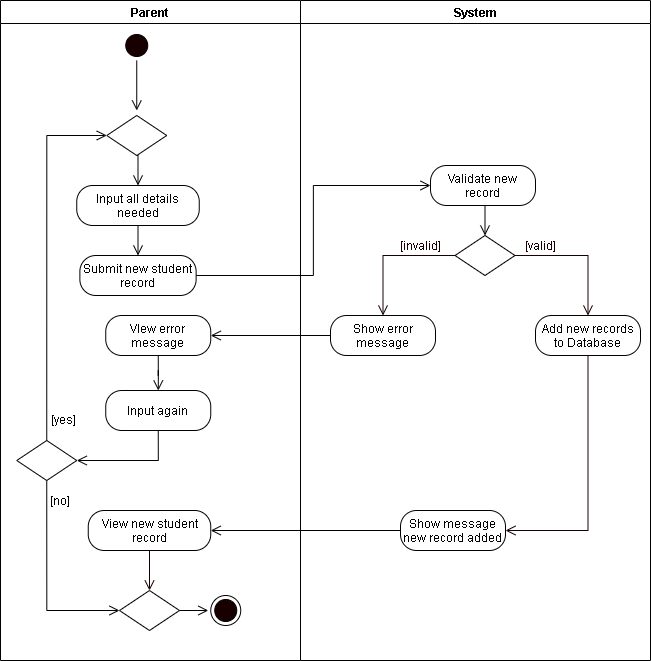

The diagram above was exported from draw.io. Its source (the exported page's mxGraphModel, read from the mxfile embedded in the PNG):
<mxGraphModel dx="926" dy="626" grid="1" gridSize="10" guides="1" tooltips="1" connect="1" arrows="1" fold="1" page="1" pageScale="1" pageWidth="850" pageHeight="1100" math="0" shadow="0">
  <root>
    <mxCell id="0" />
    <mxCell id="1" parent="0" />
    <mxCell id="USVBhKkSUctFPurJ5AGa-1" value="Parent" style="swimlane;startSize=23;" parent="1" vertex="1">
      <mxGeometry x="40" y="10" width="300" height="660" as="geometry" />
    </mxCell>
    <mxCell id="USVBhKkSUctFPurJ5AGa-2" style="edgeStyle=orthogonalEdgeStyle;rounded=0;orthogonalLoop=1;jettySize=auto;html=1;exitX=0.5;exitY=1;exitDx=0;exitDy=0;entryX=0.5;entryY=0;entryDx=0;entryDy=0;endArrow=open;endFill=0;endSize=8;" parent="USVBhKkSUctFPurJ5AGa-1" source="USVBhKkSUctFPurJ5AGa-3" edge="1">
      <mxGeometry relative="1" as="geometry">
        <mxPoint x="136.25" y="110" as="targetPoint" />
      </mxGeometry>
    </mxCell>
    <mxCell id="USVBhKkSUctFPurJ5AGa-3" value="" style="ellipse;html=1;shape=startState;fillColor=#190000;" parent="USVBhKkSUctFPurJ5AGa-1" vertex="1">
      <mxGeometry x="121.25" y="30" width="30" height="30" as="geometry" />
    </mxCell>
    <mxCell id="USVBhKkSUctFPurJ5AGa-6" style="edgeStyle=orthogonalEdgeStyle;rounded=0;orthogonalLoop=1;jettySize=auto;html=1;exitX=0.5;exitY=1;exitDx=0;exitDy=0;entryX=0.5;entryY=0;entryDx=0;entryDy=0;endArrow=open;endFill=0;endSize=8;" parent="USVBhKkSUctFPurJ5AGa-1" source="USVBhKkSUctFPurJ5AGa-7" target="USVBhKkSUctFPurJ5AGa-8" edge="1">
      <mxGeometry relative="1" as="geometry" />
    </mxCell>
    <mxCell id="USVBhKkSUctFPurJ5AGa-7" value="Input all details needed" style="rounded=1;whiteSpace=wrap;html=1;arcSize=40;" parent="USVBhKkSUctFPurJ5AGa-1" vertex="1">
      <mxGeometry x="76.25" y="185" width="122.5" height="40" as="geometry" />
    </mxCell>
    <mxCell id="USVBhKkSUctFPurJ5AGa-8" value="Submit new student record" style="rounded=1;whiteSpace=wrap;html=1;arcSize=40;" parent="USVBhKkSUctFPurJ5AGa-1" vertex="1">
      <mxGeometry x="79.37" y="255" width="116.25" height="40" as="geometry" />
    </mxCell>
    <mxCell id="USVBhKkSUctFPurJ5AGa-9" style="edgeStyle=orthogonalEdgeStyle;rounded=0;orthogonalLoop=1;jettySize=auto;html=1;exitX=0.5;exitY=1;exitDx=0;exitDy=0;entryX=0.5;entryY=0;entryDx=0;entryDy=0;endArrow=open;endFill=0;endSize=8;" parent="USVBhKkSUctFPurJ5AGa-1" source="USVBhKkSUctFPurJ5AGa-10" target="USVBhKkSUctFPurJ5AGa-7" edge="1">
      <mxGeometry relative="1" as="geometry" />
    </mxCell>
    <mxCell id="USVBhKkSUctFPurJ5AGa-10" value="" style="rhombus;whiteSpace=wrap;html=1;" parent="USVBhKkSUctFPurJ5AGa-1" vertex="1">
      <mxGeometry x="106.25" y="115" width="60" height="40" as="geometry" />
    </mxCell>
    <mxCell id="USVBhKkSUctFPurJ5AGa-11" value="View new student record" style="rounded=1;whiteSpace=wrap;html=1;arcSize=40;" parent="USVBhKkSUctFPurJ5AGa-1" vertex="1">
      <mxGeometry x="87.75" y="510" width="122.5" height="40" as="geometry" />
    </mxCell>
    <mxCell id="USVBhKkSUctFPurJ5AGa-12" value="" style="ellipse;html=1;shape=endState;fillColor=#190000;" parent="USVBhKkSUctFPurJ5AGa-1" vertex="1">
      <mxGeometry x="210.25" y="595" width="30" height="30" as="geometry" />
    </mxCell>
    <mxCell id="USVBhKkSUctFPurJ5AGa-13" style="edgeStyle=orthogonalEdgeStyle;rounded=0;orthogonalLoop=1;jettySize=auto;html=1;exitX=0.5;exitY=1;exitDx=0;exitDy=0;fontColor=#FFFFFF;endArrow=open;endFill=0;endSize=8;strokeColor=#190000;entryX=0.5;entryY=0;entryDx=0;entryDy=0;" parent="USVBhKkSUctFPurJ5AGa-1" source="USVBhKkSUctFPurJ5AGa-11" edge="1">
      <mxGeometry relative="1" as="geometry">
        <mxPoint x="149" y="590" as="targetPoint" />
      </mxGeometry>
    </mxCell>
    <mxCell id="0_f-h5t0nRtSJCa_nDmq-8" value="" style="rhombus;whiteSpace=wrap;html=1;" parent="USVBhKkSUctFPurJ5AGa-1" vertex="1">
      <mxGeometry x="119" y="590" width="60" height="40" as="geometry" />
    </mxCell>
    <mxCell id="5LLjA0oq_bsDmFhS5rp7-2" style="edgeStyle=orthogonalEdgeStyle;rounded=0;orthogonalLoop=1;jettySize=auto;html=1;exitX=0.5;exitY=1;exitDx=0;exitDy=0;endArrow=open;endFill=0;endSize=8;" edge="1" parent="USVBhKkSUctFPurJ5AGa-1" source="DTjIxbiBsBPVOZNKD1Pr-1" target="ibWg-Vmg2J4a6a-l6Jaj-2">
      <mxGeometry relative="1" as="geometry" />
    </mxCell>
    <mxCell id="DTjIxbiBsBPVOZNKD1Pr-1" value="VIew error message" style="rounded=1;whiteSpace=wrap;html=1;arcSize=40;" parent="USVBhKkSUctFPurJ5AGa-1" vertex="1">
      <mxGeometry x="105.25" y="315" width="105" height="40" as="geometry" />
    </mxCell>
    <mxCell id="5LLjA0oq_bsDmFhS5rp7-1" style="edgeStyle=orthogonalEdgeStyle;rounded=0;orthogonalLoop=1;jettySize=auto;html=1;exitX=0.5;exitY=1;exitDx=0;exitDy=0;entryX=0;entryY=0.5;entryDx=0;entryDy=0;endArrow=open;endFill=0;endSize=8;" edge="1" parent="USVBhKkSUctFPurJ5AGa-1" source="0_f-h5t0nRtSJCa_nDmq-1" target="0_f-h5t0nRtSJCa_nDmq-8">
      <mxGeometry relative="1" as="geometry" />
    </mxCell>
    <mxCell id="0_f-h5t0nRtSJCa_nDmq-1" value="" style="rhombus;whiteSpace=wrap;html=1;" parent="USVBhKkSUctFPurJ5AGa-1" vertex="1">
      <mxGeometry x="16.249999999999996" y="440" width="60" height="40" as="geometry" />
    </mxCell>
    <mxCell id="ibWg-Vmg2J4a6a-l6Jaj-8" value="[yes]" style="text;html=1;align=center;verticalAlign=middle;resizable=0;points=[];autosize=1;strokeColor=none;" parent="USVBhKkSUctFPurJ5AGa-1" vertex="1">
      <mxGeometry x="42.75" y="409" width="40" height="20" as="geometry" />
    </mxCell>
    <mxCell id="ibWg-Vmg2J4a6a-l6Jaj-9" value="[no]" style="text;html=1;align=center;verticalAlign=middle;resizable=0;points=[];autosize=1;strokeColor=none;" parent="USVBhKkSUctFPurJ5AGa-1" vertex="1">
      <mxGeometry x="39.37" y="490" width="40" height="20" as="geometry" />
    </mxCell>
    <mxCell id="ibWg-Vmg2J4a6a-l6Jaj-7" style="edgeStyle=orthogonalEdgeStyle;rounded=0;orthogonalLoop=1;jettySize=auto;html=1;exitX=0.5;exitY=0;exitDx=0;exitDy=0;entryX=0;entryY=0.5;entryDx=0;entryDy=0;endArrow=open;endFill=0;endSize=8;" parent="USVBhKkSUctFPurJ5AGa-1" source="0_f-h5t0nRtSJCa_nDmq-1" target="USVBhKkSUctFPurJ5AGa-10" edge="1">
      <mxGeometry relative="1" as="geometry" />
    </mxCell>
    <mxCell id="ibWg-Vmg2J4a6a-l6Jaj-2" value="Input again" style="rounded=1;whiteSpace=wrap;html=1;arcSize=40;" parent="USVBhKkSUctFPurJ5AGa-1" vertex="1">
      <mxGeometry x="105.25" y="390" width="105" height="40" as="geometry" />
    </mxCell>
    <mxCell id="ibWg-Vmg2J4a6a-l6Jaj-3" style="edgeStyle=orthogonalEdgeStyle;rounded=0;orthogonalLoop=1;jettySize=auto;html=1;exitX=0.5;exitY=1;exitDx=0;exitDy=0;endArrow=open;endFill=0;endSize=8;entryX=1;entryY=0.5;entryDx=0;entryDy=0;" parent="USVBhKkSUctFPurJ5AGa-1" source="ibWg-Vmg2J4a6a-l6Jaj-2" target="0_f-h5t0nRtSJCa_nDmq-1" edge="1">
      <mxGeometry relative="1" as="geometry">
        <mxPoint x="438" y="445" as="targetPoint" />
      </mxGeometry>
    </mxCell>
    <mxCell id="USVBhKkSUctFPurJ5AGa-14" value="System" style="swimlane;" parent="1" vertex="1">
      <mxGeometry x="340" y="10" width="350" height="660" as="geometry" />
    </mxCell>
    <mxCell id="USVBhKkSUctFPurJ5AGa-15" value="Validate new record" style="rounded=1;whiteSpace=wrap;html=1;arcSize=40;" parent="USVBhKkSUctFPurJ5AGa-14" vertex="1">
      <mxGeometry x="130" y="165" width="105" height="40" as="geometry" />
    </mxCell>
    <mxCell id="USVBhKkSUctFPurJ5AGa-16" value="" style="rhombus;whiteSpace=wrap;html=1;" parent="USVBhKkSUctFPurJ5AGa-14" vertex="1">
      <mxGeometry x="154.5" y="235" width="60" height="40" as="geometry" />
    </mxCell>
    <mxCell id="USVBhKkSUctFPurJ5AGa-17" style="edgeStyle=orthogonalEdgeStyle;rounded=0;orthogonalLoop=1;jettySize=auto;html=1;exitX=0.5;exitY=1;exitDx=0;exitDy=0;entryX=0.5;entryY=0;entryDx=0;entryDy=0;endArrow=open;endFill=0;endSize=8;" parent="USVBhKkSUctFPurJ5AGa-14" source="USVBhKkSUctFPurJ5AGa-15" target="USVBhKkSUctFPurJ5AGa-16" edge="1">
      <mxGeometry relative="1" as="geometry" />
    </mxCell>
    <mxCell id="USVBhKkSUctFPurJ5AGa-18" value="&lt;font color=&quot;#190000&quot;&gt;[valid]&lt;/font&gt;" style="text;html=1;align=center;verticalAlign=middle;resizable=0;points=[];autosize=1;strokeColor=none;fontColor=#FFFFFF;" parent="USVBhKkSUctFPurJ5AGa-14" vertex="1">
      <mxGeometry x="214.5" y="235" width="50" height="20" as="geometry" />
    </mxCell>
    <mxCell id="USVBhKkSUctFPurJ5AGa-19" value="&lt;font color=&quot;#190000&quot;&gt;[invalid]&lt;/font&gt;" style="text;html=1;align=center;verticalAlign=middle;resizable=0;points=[];autosize=1;strokeColor=none;fontColor=#FFFFFF;" parent="USVBhKkSUctFPurJ5AGa-14" vertex="1">
      <mxGeometry x="90" y="235" width="60" height="20" as="geometry" />
    </mxCell>
    <mxCell id="USVBhKkSUctFPurJ5AGa-20" value="Show error message" style="rounded=1;whiteSpace=wrap;html=1;arcSize=40;" parent="USVBhKkSUctFPurJ5AGa-14" vertex="1">
      <mxGeometry x="30" y="315" width="105" height="40" as="geometry" />
    </mxCell>
    <mxCell id="USVBhKkSUctFPurJ5AGa-21" style="edgeStyle=orthogonalEdgeStyle;rounded=0;orthogonalLoop=1;jettySize=auto;html=1;exitX=0.5;exitY=1;exitDx=0;exitDy=0;entryX=1;entryY=0.5;entryDx=0;entryDy=0;fontColor=#FFFFFF;endArrow=open;endFill=0;endSize=8;strokeColor=#190000;" parent="USVBhKkSUctFPurJ5AGa-14" source="USVBhKkSUctFPurJ5AGa-22" target="USVBhKkSUctFPurJ5AGa-25" edge="1">
      <mxGeometry relative="1" as="geometry" />
    </mxCell>
    <mxCell id="USVBhKkSUctFPurJ5AGa-22" value="Add new records to Database" style="rounded=1;whiteSpace=wrap;html=1;arcSize=40;" parent="USVBhKkSUctFPurJ5AGa-14" vertex="1">
      <mxGeometry x="235" y="315" width="105" height="40" as="geometry" />
    </mxCell>
    <mxCell id="USVBhKkSUctFPurJ5AGa-23" style="edgeStyle=orthogonalEdgeStyle;rounded=0;orthogonalLoop=1;jettySize=auto;html=1;exitX=0;exitY=0.5;exitDx=0;exitDy=0;fontColor=#FFFFFF;endArrow=open;endFill=0;endSize=8;strokeColor=#190000;entryX=0.5;entryY=0;entryDx=0;entryDy=0;" parent="USVBhKkSUctFPurJ5AGa-14" source="USVBhKkSUctFPurJ5AGa-16" target="USVBhKkSUctFPurJ5AGa-20" edge="1">
      <mxGeometry relative="1" as="geometry">
        <mxPoint x="80" y="295" as="targetPoint" />
      </mxGeometry>
    </mxCell>
    <mxCell id="USVBhKkSUctFPurJ5AGa-24" style="edgeStyle=orthogonalEdgeStyle;rounded=0;orthogonalLoop=1;jettySize=auto;html=1;exitX=1;exitY=0.5;exitDx=0;exitDy=0;fontColor=#FFFFFF;endArrow=open;endFill=0;endSize=8;strokeColor=#190000;entryX=0.5;entryY=0;entryDx=0;entryDy=0;" parent="USVBhKkSUctFPurJ5AGa-14" source="USVBhKkSUctFPurJ5AGa-16" target="USVBhKkSUctFPurJ5AGa-22" edge="1">
      <mxGeometry relative="1" as="geometry">
        <mxPoint x="280" y="295" as="targetPoint" />
      </mxGeometry>
    </mxCell>
    <mxCell id="USVBhKkSUctFPurJ5AGa-25" value="Show message new record added" style="rounded=1;whiteSpace=wrap;html=1;arcSize=40;" parent="USVBhKkSUctFPurJ5AGa-14" vertex="1">
      <mxGeometry x="100" y="510" width="105" height="40" as="geometry" />
    </mxCell>
    <mxCell id="USVBhKkSUctFPurJ5AGa-32" style="edgeStyle=orthogonalEdgeStyle;rounded=0;orthogonalLoop=1;jettySize=auto;html=1;exitX=1;exitY=0.5;exitDx=0;exitDy=0;entryX=0;entryY=0.5;entryDx=0;entryDy=0;endArrow=open;endFill=0;endSize=8;" parent="1" source="USVBhKkSUctFPurJ5AGa-8" target="USVBhKkSUctFPurJ5AGa-15" edge="1">
      <mxGeometry relative="1" as="geometry" />
    </mxCell>
    <mxCell id="0_f-h5t0nRtSJCa_nDmq-10" style="edgeStyle=orthogonalEdgeStyle;rounded=0;orthogonalLoop=1;jettySize=auto;html=1;exitX=1;exitY=0.5;exitDx=0;exitDy=0;endArrow=open;endFill=0;endSize=8;" parent="1" source="0_f-h5t0nRtSJCa_nDmq-8" edge="1">
      <mxGeometry relative="1" as="geometry">
        <mxPoint x="247.75" y="620.0952380952381" as="targetPoint" />
      </mxGeometry>
    </mxCell>
    <mxCell id="DTjIxbiBsBPVOZNKD1Pr-4" style="edgeStyle=orthogonalEdgeStyle;rounded=0;orthogonalLoop=1;jettySize=auto;html=1;exitX=0;exitY=0.5;exitDx=0;exitDy=0;endArrow=open;endFill=0;endSize=8;entryX=1;entryY=0.5;entryDx=0;entryDy=0;" parent="1" source="USVBhKkSUctFPurJ5AGa-20" target="DTjIxbiBsBPVOZNKD1Pr-1" edge="1">
      <mxGeometry relative="1" as="geometry">
        <mxPoint x="244" y="320" as="targetPoint" />
      </mxGeometry>
    </mxCell>
    <mxCell id="DTjIxbiBsBPVOZNKD1Pr-7" style="edgeStyle=orthogonalEdgeStyle;rounded=0;orthogonalLoop=1;jettySize=auto;html=1;exitX=0;exitY=0.5;exitDx=0;exitDy=0;endArrow=open;endFill=0;endSize=8;" parent="1" source="USVBhKkSUctFPurJ5AGa-25" target="USVBhKkSUctFPurJ5AGa-11" edge="1">
      <mxGeometry relative="1" as="geometry" />
    </mxCell>
  </root>
</mxGraphModel>